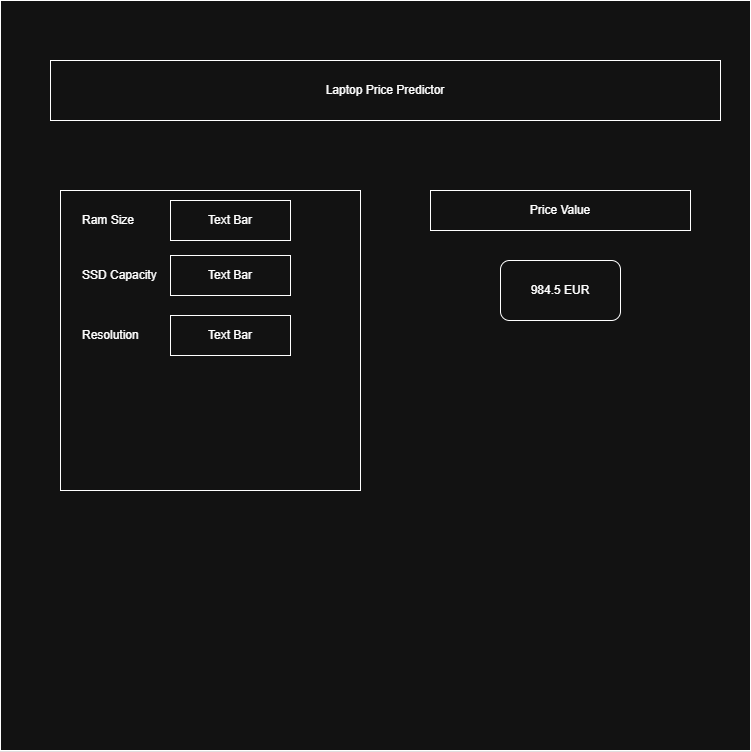

The diagram above was exported from draw.io. Its source (the exported page's mxGraphModel, read from the mxfile embedded in the PNG):
<mxGraphModel dx="1228" dy="620" grid="1" gridSize="10" guides="1" tooltips="1" connect="1" arrows="1" fold="1" page="1" pageScale="1" pageWidth="827" pageHeight="1169" math="0" shadow="0">
  <root>
    <mxCell id="0" />
    <mxCell id="1" parent="0" />
    <mxCell id="aFk8Ah-zCiXijyzYyoCL-1" value="" style="whiteSpace=wrap;html=1;aspect=fixed;" vertex="1" parent="1">
      <mxGeometry x="90" y="40" width="750" height="750" as="geometry" />
    </mxCell>
    <mxCell id="aFk8Ah-zCiXijyzYyoCL-2" value="Laptop Price Predictor" style="rounded=0;whiteSpace=wrap;html=1;" vertex="1" parent="1">
      <mxGeometry x="140" y="100" width="670" height="60" as="geometry" />
    </mxCell>
    <mxCell id="aFk8Ah-zCiXijyzYyoCL-3" value="" style="whiteSpace=wrap;html=1;aspect=fixed;align=left;" vertex="1" parent="1">
      <mxGeometry x="150" y="230" width="300" height="300" as="geometry" />
    </mxCell>
    <mxCell id="aFk8Ah-zCiXijyzYyoCL-13" value="" style="group" vertex="1" connectable="0" parent="1">
      <mxGeometry x="170" y="235" width="210" height="50" as="geometry" />
    </mxCell>
    <mxCell id="aFk8Ah-zCiXijyzYyoCL-4" value="Ram Size" style="text;html=1;align=left;verticalAlign=middle;whiteSpace=wrap;rounded=0;" vertex="1" parent="aFk8Ah-zCiXijyzYyoCL-13">
      <mxGeometry width="210" height="50" as="geometry" />
    </mxCell>
    <mxCell id="aFk8Ah-zCiXijyzYyoCL-5" value="Text Bar" style="rounded=0;whiteSpace=wrap;html=1;" vertex="1" parent="aFk8Ah-zCiXijyzYyoCL-13">
      <mxGeometry x="90" y="5" width="120" height="40" as="geometry" />
    </mxCell>
    <mxCell id="aFk8Ah-zCiXijyzYyoCL-14" value="" style="group" vertex="1" connectable="0" parent="1">
      <mxGeometry x="170" y="290" width="210" height="50" as="geometry" />
    </mxCell>
    <mxCell id="aFk8Ah-zCiXijyzYyoCL-8" value="SSD Capacity" style="text;html=1;align=left;verticalAlign=middle;whiteSpace=wrap;rounded=0;" vertex="1" parent="aFk8Ah-zCiXijyzYyoCL-14">
      <mxGeometry width="210" height="50" as="geometry" />
    </mxCell>
    <mxCell id="aFk8Ah-zCiXijyzYyoCL-9" value="Text Bar" style="rounded=0;whiteSpace=wrap;html=1;" vertex="1" parent="aFk8Ah-zCiXijyzYyoCL-14">
      <mxGeometry x="90" y="5" width="120" height="40" as="geometry" />
    </mxCell>
    <mxCell id="aFk8Ah-zCiXijyzYyoCL-15" value="" style="group" vertex="1" connectable="0" parent="1">
      <mxGeometry x="170" y="350" width="210" height="50" as="geometry" />
    </mxCell>
    <mxCell id="aFk8Ah-zCiXijyzYyoCL-11" value="Resolution" style="text;html=1;align=left;verticalAlign=middle;whiteSpace=wrap;rounded=0;" vertex="1" parent="aFk8Ah-zCiXijyzYyoCL-15">
      <mxGeometry width="210" height="50" as="geometry" />
    </mxCell>
    <mxCell id="aFk8Ah-zCiXijyzYyoCL-12" value="Text Bar" style="rounded=0;whiteSpace=wrap;html=1;" vertex="1" parent="aFk8Ah-zCiXijyzYyoCL-15">
      <mxGeometry x="90" y="5" width="120" height="40" as="geometry" />
    </mxCell>
    <mxCell id="aFk8Ah-zCiXijyzYyoCL-16" value="Price Value" style="rounded=0;whiteSpace=wrap;html=1;" vertex="1" parent="1">
      <mxGeometry x="520" y="230" width="260" height="40" as="geometry" />
    </mxCell>
    <mxCell id="aFk8Ah-zCiXijyzYyoCL-17" value="984.5 EUR" style="rounded=1;whiteSpace=wrap;html=1;" vertex="1" parent="1">
      <mxGeometry x="590" y="300" width="120" height="60" as="geometry" />
    </mxCell>
  </root>
</mxGraphModel>